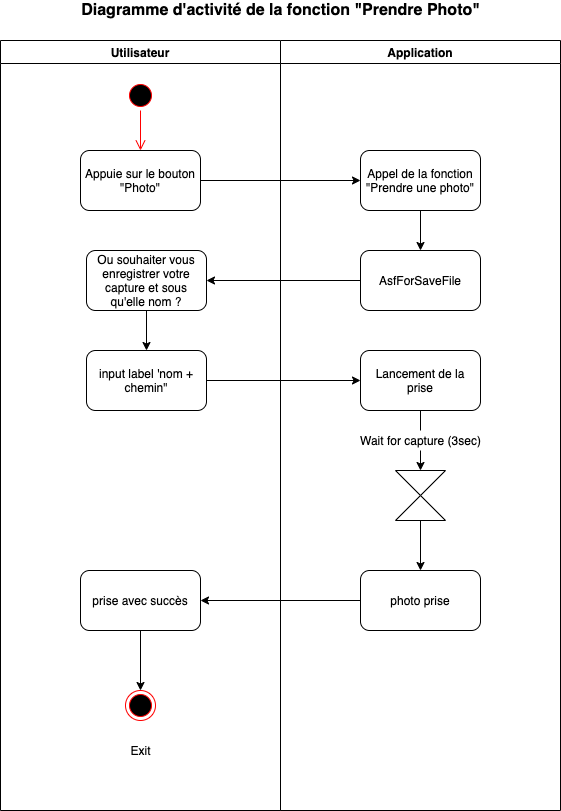

The diagram above was exported from draw.io. Its source (the exported page's mxGraphModel, read from the mxfile embedded in the PNG):
<mxGraphModel dx="1332" dy="710" grid="1" gridSize="10" guides="1" tooltips="1" connect="1" arrows="1" fold="1" page="1" pageScale="1" pageWidth="827" pageHeight="1169" background="none" math="0" shadow="0">
  <root>
    <mxCell id="0" />
    <mxCell id="1" parent="0" />
    <mxCell id="2" value="Utilisateur" style="swimlane;" vertex="1" parent="1">
      <mxGeometry x="134" y="70" width="280" height="770" as="geometry" />
    </mxCell>
    <mxCell id="5" value="Appuie sur le bouton &quot;Photo&quot;" style="rounded=1;whiteSpace=wrap;html=1;" vertex="1" parent="2">
      <mxGeometry x="80" y="110" width="120" height="60" as="geometry" />
    </mxCell>
    <mxCell id="6" value="" style="ellipse;html=1;shape=startState;fillColor=#000000;strokeColor=#ff0000;" vertex="1" parent="2">
      <mxGeometry x="125" y="40" width="30" height="30" as="geometry" />
    </mxCell>
    <mxCell id="7" value="" style="edgeStyle=orthogonalEdgeStyle;html=1;verticalAlign=bottom;endArrow=open;endSize=8;strokeColor=#ff0000;entryX=0.5;entryY=0;entryDx=0;entryDy=0;" edge="1" source="6" parent="2" target="5">
      <mxGeometry relative="1" as="geometry">
        <mxPoint x="140" y="130" as="targetPoint" />
      </mxGeometry>
    </mxCell>
    <mxCell id="15" style="edgeStyle=none;html=1;" edge="1" parent="2" source="12" target="14">
      <mxGeometry relative="1" as="geometry" />
    </mxCell>
    <mxCell id="12" value="Ou souhaiter vous enregistrer votre capture et sous qu'elle nom ?" style="rounded=1;whiteSpace=wrap;html=1;" vertex="1" parent="2">
      <mxGeometry x="86" y="210" width="120" height="60" as="geometry" />
    </mxCell>
    <mxCell id="14" value="input label 'nom + chemin&quot;" style="rounded=1;whiteSpace=wrap;html=1;" vertex="1" parent="2">
      <mxGeometry x="86" y="310" width="120" height="60" as="geometry" />
    </mxCell>
    <mxCell id="28" style="edgeStyle=none;html=1;entryX=0.5;entryY=0;entryDx=0;entryDy=0;" edge="1" parent="2" source="25" target="27">
      <mxGeometry relative="1" as="geometry" />
    </mxCell>
    <mxCell id="25" value="prise avec succès" style="rounded=1;whiteSpace=wrap;html=1;" vertex="1" parent="2">
      <mxGeometry x="80" y="530" width="120" height="60" as="geometry" />
    </mxCell>
    <mxCell id="27" value="" style="ellipse;html=1;shape=endState;fillColor=#000000;strokeColor=#ff0000;" vertex="1" parent="2">
      <mxGeometry x="125" y="650" width="30" height="30" as="geometry" />
    </mxCell>
    <mxCell id="29" value="Exit" style="text;html=1;align=center;verticalAlign=middle;resizable=0;points=[];autosize=1;strokeColor=none;fillColor=none;" vertex="1" parent="2">
      <mxGeometry x="120" y="700" width="40" height="20" as="geometry" />
    </mxCell>
    <mxCell id="3" value="Application" style="swimlane;" vertex="1" parent="1">
      <mxGeometry x="414" y="70" width="280" height="770" as="geometry" />
    </mxCell>
    <mxCell id="11" style="edgeStyle=none;html=1;entryX=0.5;entryY=0;entryDx=0;entryDy=0;" edge="1" parent="3" source="8" target="10">
      <mxGeometry relative="1" as="geometry" />
    </mxCell>
    <mxCell id="8" value="Appel de la fonction &quot;Prendre une photo&quot;" style="rounded=1;whiteSpace=wrap;html=1;" vertex="1" parent="3">
      <mxGeometry x="80" y="110" width="120" height="60" as="geometry" />
    </mxCell>
    <mxCell id="10" value="AsfForSaveFile" style="rounded=1;whiteSpace=wrap;html=1;" vertex="1" parent="3">
      <mxGeometry x="80" y="210" width="120" height="60" as="geometry" />
    </mxCell>
    <mxCell id="19" style="edgeStyle=none;html=1;entryX=0.5;entryY=0;entryDx=0;entryDy=0;startArrow=none;" edge="1" parent="3" source="20" target="18">
      <mxGeometry relative="1" as="geometry" />
    </mxCell>
    <mxCell id="16" value="Lancement de la prise" style="rounded=1;whiteSpace=wrap;html=1;" vertex="1" parent="3">
      <mxGeometry x="80" y="310" width="120" height="60" as="geometry" />
    </mxCell>
    <mxCell id="24" style="edgeStyle=none;html=1;entryX=0.5;entryY=0;entryDx=0;entryDy=0;" edge="1" parent="3" source="18" target="23">
      <mxGeometry relative="1" as="geometry" />
    </mxCell>
    <mxCell id="18" value="" style="shape=collate;whiteSpace=wrap;html=1;" vertex="1" parent="3">
      <mxGeometry x="115" y="430" width="50" height="50" as="geometry" />
    </mxCell>
    <mxCell id="20" value="Wait for capture (3sec)" style="text;html=1;align=center;verticalAlign=middle;resizable=0;points=[];autosize=1;strokeColor=none;fillColor=none;" vertex="1" parent="3">
      <mxGeometry x="70" y="390" width="140" height="20" as="geometry" />
    </mxCell>
    <mxCell id="21" value="" style="edgeStyle=none;html=1;entryX=0.5;entryY=0;entryDx=0;entryDy=0;endArrow=none;" edge="1" parent="3" source="16" target="20">
      <mxGeometry relative="1" as="geometry">
        <mxPoint x="554" y="440" as="sourcePoint" />
        <mxPoint x="554" y="500" as="targetPoint" />
      </mxGeometry>
    </mxCell>
    <mxCell id="23" value="photo prise" style="rounded=1;whiteSpace=wrap;html=1;" vertex="1" parent="3">
      <mxGeometry x="80" y="530" width="120" height="60" as="geometry" />
    </mxCell>
    <mxCell id="9" style="edgeStyle=none;html=1;entryX=0;entryY=0.5;entryDx=0;entryDy=0;" edge="1" parent="1" source="5" target="8">
      <mxGeometry relative="1" as="geometry" />
    </mxCell>
    <mxCell id="13" style="edgeStyle=none;html=1;entryX=1;entryY=0.5;entryDx=0;entryDy=0;" edge="1" parent="1" source="10" target="12">
      <mxGeometry relative="1" as="geometry" />
    </mxCell>
    <mxCell id="17" style="edgeStyle=none;html=1;entryX=0;entryY=0.5;entryDx=0;entryDy=0;" edge="1" parent="1" source="14" target="16">
      <mxGeometry relative="1" as="geometry" />
    </mxCell>
    <mxCell id="26" style="edgeStyle=none;html=1;entryX=1;entryY=0.5;entryDx=0;entryDy=0;" edge="1" parent="1" source="23" target="25">
      <mxGeometry relative="1" as="geometry" />
    </mxCell>
    <mxCell id="30" value="&lt;font style=&quot;font-size: 16px&quot;&gt;&lt;b&gt;Diagramme d'activité de la fonction &quot;Prendre Photo&quot;&lt;/b&gt;&lt;/font&gt;" style="text;html=1;align=center;verticalAlign=middle;resizable=0;points=[];autosize=1;strokeColor=none;fillColor=none;" vertex="1" parent="1">
      <mxGeometry x="209" y="30" width="410" height="20" as="geometry" />
    </mxCell>
  </root>
</mxGraphModel>